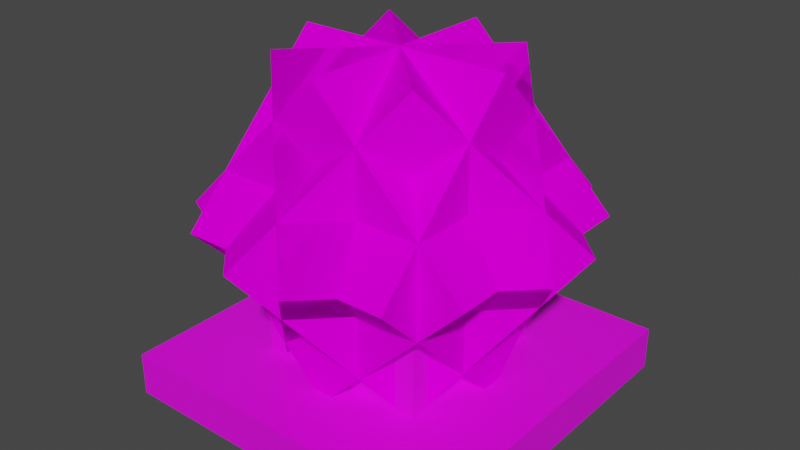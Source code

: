 # Source: heart.blend  (saved by Blender 3.3.6; exported with 4.5.12 LTS)
import bpy
from mathutils import Matrix  # noqa: F401  (used for matrix-valued properties, if any)

bpy.ops.wm.read_factory_settings(use_empty=True)
scene = bpy.context.scene
scene.name = 'Scene'

# ---- collections
col_collection = bpy.data.collections.new('Collection'); scene.collection.children.link(col_collection)

# ---- images (referenced by path relative to the original .blend; pixels are not part of the script)
import os
ASSET_DIR = os.environ.get("B2B_ASSET_DIR", "")  # directory of the original .blend (textures are referenced by path, not embedded)
HERE = os.path.dirname(os.path.abspath(__file__))  # packed textures are extracted next to this script under _unpacked/

def load_image(name, relpath, width, height, colorspace="sRGB"):
    """Load a texture the original file referenced (path relative to the .blend, or extracted next to this script)."""
    p = next((c for c in (os.path.join(HERE, relpath), os.path.join(ASSET_DIR, relpath)) if relpath and os.path.exists(c)), "")
    if p:
        img = bpy.data.images.load(p, check_existing=True)
        img.name = name
    else:  # same state as the original file: an image datablock whose file is absent (Cycles renders it pink)
        img = bpy.data.images.new(name, width, height)
        img.source = "FILE"
        img.filepath = "//" + (relpath or name)
    img.colorspace_settings.name = colorspace
    return img
img_biomass_png = load_image('biomass.png', 'biomass.png', 1024, 1024, 'sRGB')
img_alien_metal_png = load_image('alien_metal.png', 'alien_metal.png', 1024, 1024, 'sRGB')

# ---- materials (node trees are filled in below, after node groups)
mat_biomass = bpy.data.materials.new('biomass')
mat_biomass.use_transparent_shadow = False
mat_biomass.roughness = 1.0
mat_metal = bpy.data.materials.new('metal')
mat_metal.use_transparent_shadow = False

# ---- material node trees
mat_biomass.use_nodes = True; mat_biomass.node_tree.nodes.clear()
_N = mat_biomass.node_tree.nodes; _L = mat_biomass.node_tree.links
n0 = _N.new('ShaderNodeBsdfPrincipled'); n0.name = 'Principled BSDF'; n0.location = (1200, 0)
n0.distribution = 'GGX'
n0.subsurface_method = 'RANDOM_WALK_SKIN'
n0.inputs[2].default_value = 1.0
n0.inputs[3].default_value = 1.45
n0.inputs[13].default_value = 0.0
n0.inputs[27].default_value = (0.0, 0.0, 0.0, 1.0)
n0.inputs[28].default_value = 1.0
n1 = _N.new('ShaderNodeOutputMaterial'); n1.name = 'Material Output'; n1.location = (1500, 0)
n2 = _N.new('ShaderNodeTexImage'); n2.name = 'Image Texture'; n2.location = (910, -20)
n2.image = img_biomass_png
_L.new(n0.outputs[0], n1.inputs[0])
_L.new(n2.outputs[0], n0.inputs[0])
n1.is_active_output = True
mat_metal.use_nodes = True; mat_metal.node_tree.nodes.clear()
_N = mat_metal.node_tree.nodes; _L = mat_metal.node_tree.links
n0 = _N.new('ShaderNodeBsdfPrincipled'); n0.name = 'Principled BSDF'; n0.location = (10, 300)
n0.distribution = 'GGX'
n0.subsurface_method = 'RANDOM_WALK_SKIN'
n0.inputs[3].default_value = 1.45
n0.inputs[27].default_value = (0.0, 0.0, 0.0, 1.0)
n0.inputs[28].default_value = 1.0
n1 = _N.new('ShaderNodeOutputMaterial'); n1.name = 'Material Output'; n1.location = (300, 300)
n2 = _N.new('ShaderNodeTexImage'); n2.name = 'Image Texture'; n2.location = (-280, 280)
n2.image = img_alien_metal_png
_L.new(n0.outputs[0], n1.inputs[0])
_L.new(n2.outputs[0], n0.inputs[0])
n1.is_active_output = True

# ---- world
world_world = bpy.data.worlds.new('World'); scene.world = world_world
world_world.use_nodes = True; world_world.node_tree.nodes.clear()
_N = world_world.node_tree.nodes; _L = world_world.node_tree.links
n0 = _N.new('ShaderNodeOutputWorld'); n0.name = 'World Output'; n0.location = (300, 300)
n1 = _N.new('ShaderNodeBackground'); n1.name = 'Background'; n1.location = (10, 300)
n1.inputs[0].default_value = (0.05088, 0.05088, 0.05088, 1.0)
_L.new(n1.outputs[0], n0.inputs[0])
n0.is_active_output = True
world_world.color = (0.05088, 0.05088, 0.05088)
world_world.use_sun_shadow = False
world_world.sun_shadow_jitter_overblur = 0.0

# ---- meshes
me_cube_004 = bpy.data.meshes.new('cube.004')
me_cube_004.from_pydata([(0.221, 0.9786, 0.221), (-0.221, 0.9786, -0.221), (0.5335, 0.5366, -0.09153), (0.09153, 0.5366, -0.5335), (-0.5335, 0.5366, 0.09153), (-0.09153, 0.5366, 0.5335), (-0.221, 0.09467, -0.221), (0.221, 0.09467, 0.221), (-0.221, 0.9786, 0.221), (0.221, 0.9786, -0.221), (0.09153, 0.5366, 0.5335), (0.5335, 0.5366, 0.09153), (-0.09153, 0.5366, -0.5335), (-0.5335, 0.5366, -0.09153), (0.221, 0.09467, -0.221), (-0.221, 0.09467, 0.221), (0.3125, 0.9786, 1.554e-15), (-0.3125, 0.9786, 2.22e-16), (0.3125, 0.5366, -0.4419), (-0.3125, 0.5366, -0.4419), (-0.3125, 0.5366, 0.4419), (0.3125, 0.5366, 0.4419), (-0.3125, 0.09467, -1.998e-15), (0.3125, 0.09467, -6.106e-16), (0.0, 0.9786, 0.3125), (0.0, 0.9786, -0.3125), (0.4419, 0.5366, 0.3125), (0.4419, 0.5366, -0.3125), (-0.4419, 0.5366, -0.3125), (-0.4419, 0.5366, 0.3125), (1.11e-16, 0.09467, -0.3125), (1.11e-16, 0.09467, 0.3125), (-0.221, 0.9786, 0.221), (0.221, 0.9786, -0.221), (0.09153, 0.5366, 0.5335), (0.5335, 0.5366, 0.09153), (-0.09153, 0.5366, -0.5335), (-0.5335, 0.5366, -0.09153), (0.221, 0.09467, -0.221), (-0.221, 0.09467, 0.221)], [], [(3, 6, 4, 1), (2, 3, 1, 0), (7, 2, 0, 5), (6, 7, 5, 4), (5, 0, 1, 4), (6, 3, 2, 7), (11, 14, 12, 9), (10, 11, 9, 8), (15, 10, 8, 13), (14, 15, 13, 12), (13, 8, 9, 12), (14, 11, 10, 15), (19, 22, 20, 17), (18, 19, 17, 16), (23, 18, 16, 21), (22, 23, 21, 20), (21, 16, 17, 20), (22, 19, 18, 23), (27, 30, 28, 25), (26, 27, 25, 24), (31, 26, 24, 29), (30, 31, 29, 28), (29, 24, 25, 28), (30, 27, 26, 31), (35, 38, 36, 33), (34, 35, 33, 32), (39, 34, 32, 37), (38, 39, 37, 36), (37, 32, 33, 36), (38, 35, 34, 39)])
_uv = me_cube_004.uv_layers.new(name='UVMap')
_uv.uv.foreach_set('vector', [0.0, 0.375, 0.625, 0.375, 0.625, 1.0, 0.0, 1.0, 0.0, 0.375, 0.625, 0.375, 0.625, 1.0, 0.0, 1.0, 0.0, 0.375, 0.625, 0.375, 0.625, 1.0, 0.0, 1.0, 0.0, 0.375, 0.625, 0.375, 0.625, 1.0, 0.0, 1.0, 0.0, 0.375, 0.625, 0.375, 0.625, 1.0, 0.0, 1.0, 0.0, 0.375, 0.625, 0.375, 0.625, 1.0, 0.0, 1.0, 0.0, 0.375, 0.625, 0.375, 0.625, 1.0, 0.0, 1.0, 0.0, 0.375, 0.625, 0.375, 0.625, 1.0, 0.0, 1.0, 0.0, 0.375, 0.625, 0.375, 0.625, 1.0, 0.0, 1.0, 0.0, 0.375, 0.625, 0.375, 0.625, 1.0, 0.0, 1.0, 0.0, 0.375, 0.625, 0.375, 0.625, 1.0, 0.0, 1.0, 0.0, 0.375, 0.625, 0.375, 0.625, 1.0, 0.0, 1.0, 0.0, 0.375, 0.625, 0.375, 0.625, 1.0, 0.0, 1.0, 0.0, 0.375, 0.625, 0.375, 0.625, 1.0, 0.0, 1.0, 0.0, 0.375, 0.625, 0.375, 0.625, 1.0, 0.0, 1.0, 0.0, 0.375, 0.625, 0.375, 0.625, 1.0, 0.0, 1.0, 0.0, 0.375, 0.625, 0.375, 0.625, 1.0, 0.0, 1.0, 0.0, 0.375, 0.625, 0.375, 0.625, 1.0, 0.0, 1.0, 0.0, 0.375, 0.625, 0.375, 0.625, 1.0, 0.0, 1.0, 0.0, 0.375, 0.625, 0.375, 0.625, 1.0, 0.0, 1.0, 0.0, 0.375, 0.625, 0.375, 0.625, 1.0, 0.0, 1.0, 0.0, 0.375, 0.625, 0.375, 0.625, 1.0, 0.0, 1.0, 0.0, 0.375, 0.625, 0.375, 0.625, 1.0, 0.0, 1.0, 0.0, 0.375, 0.625, 0.375, 0.625, 1.0, 0.0, 1.0, 0.0, 0.375, 0.625, 0.375, 0.625, 1.0, 0.0, 1.0, 0.0, 0.375, 0.625, 0.375, 0.625, 1.0, 0.0, 1.0, 0.0, 0.375, 0.625, 0.375, 0.625, 1.0, 0.0, 1.0, 0.0, 0.375, 0.625, 0.375, 0.625, 1.0, 0.0, 1.0, 0.0, 0.375, 0.625, 0.375, 0.625, 1.0, 0.0, 1.0, 0.0, 0.375, 0.625, 0.375, 0.625, 1.0, 0.0, 1.0])
me_cube_004.materials.append(mat_biomass)
me_cube_004.update()
me_cube_004.normals_split_custom_set([tuple(v) for v in zip(*[iter([-0.7071, 0.0, -0.7071, -0.7071, 0.0, -0.7071, -0.7071, 0.0, -0.7071, -0.7071, 0.0, -0.7071, 0.5, 0.7071, -0.5, 0.5, 0.7071, -0.5, 0.5, 0.7071, -0.5, 0.5, 0.7071, -0.5, 0.7071, 0.0, 0.7071, 0.7071, 0.0, 0.7071, 0.7071, 0.0, 0.7071, 0.7071, 0.0, 0.7071, -0.5, -0.7071, 0.5, -0.5, -0.7071, 0.5, -0.5, -0.7071, 0.5, -0.5, -0.7071, 0.5, -0.5, 0.7071, 0.5, -0.5, 0.7071, 0.5, -0.5, 0.7071, 0.5, -0.5, 0.7071, 0.5, 0.5, -0.7071, -0.5, 0.5, -0.7071, -0.5, 0.5, -0.7071, -0.5, 0.5, -0.7071, -0.5, 0.7071, 0.0, -0.7071, 0.7071, 0.0, -0.7071, 0.7071, 0.0, -0.7071, 0.7071, 0.0, -0.7071, 0.5, 0.7071, 0.5, 0.5, 0.7071, 0.5, 0.5, 0.7071, 0.5, 0.5, 0.7071, 0.5, -0.7071, 0.0, 0.7071, -0.7071, 0.0, 0.7071, -0.7071, 0.0, 0.7071, -0.7071, 0.0, 0.7071, -0.5, -0.7071, -0.5, -0.5, -0.7071, -0.5, -0.5, -0.7071, -0.5, -0.5, -0.7071, -0.5, -0.5, 0.7071, -0.5, -0.5, 0.7071, -0.5, -0.5, 0.7071, -0.5, -0.5, 0.7071, -0.5, 0.5, -0.7071, 0.5, 0.5, -0.7071, 0.5, 0.5, -0.7071, 0.5, 0.5, -0.7071, 0.5, -1.0, 0.0, 0.0, -1.0, 0.0, 0.0, -1.0, 0.0, 0.0, -1.0, 0.0, 0.0, 0.0, 0.7071, -0.7071, 0.0, 0.7071, -0.7071, 0.0, 0.7071, -0.7071, 0.0, 0.7071, -0.7071, 1.0, 0.0, 0.0, 1.0, 0.0, 0.0, 1.0, 0.0, 0.0, 1.0, 0.0, 0.0, 0.0, -0.7071, 0.7071, 0.0, -0.7071, 0.7071, 0.0, -0.7071, 0.7071, 0.0, -0.7071, 0.7071, 0.0, 0.7071, 0.7071, 0.0, 0.7071, 0.7071, 0.0, 0.7071, 0.7071, 0.0, 0.7071, 0.7071, 0.0, -0.7071, -0.7071, 0.0, -0.7071, -0.7071, 0.0, -0.7071, -0.7071, 0.0, -0.7071, -0.7071, 3.815e-08, 0.0, -1.0, 3.815e-08, 0.0, -1.0, 3.815e-08, 0.0, -1.0, 3.815e-08, 0.0, -1.0, 0.7071, 0.7071, 0.0, 0.7071, 0.7071, 0.0, 0.7071, 0.7071, 0.0, 0.7071, 0.7071, 0.0, 0.0, 0.0, 1.0, 0.0, 0.0, 1.0, 0.0, 0.0, 1.0, 0.0, 0.0, 1.0, -0.7071, -0.7071, 0.0, -0.7071, -0.7071, 0.0, -0.7071, -0.7071, 0.0, -0.7071, -0.7071, 0.0, -0.7071, 0.7071, 0.0, -0.7071, 0.7071, 0.0, -0.7071, 0.7071, 0.0, -0.7071, 0.7071, 0.0, 0.7071, -0.7071, 0.0, 0.7071, -0.7071, 0.0, 0.7071, -0.7071, 0.0, 0.7071, -0.7071, 0.0, 0.7071, 0.0, -0.7071, 0.7071, 0.0, -0.7071, 0.7071, 0.0, -0.7071, 0.7071, 0.0, -0.7071, 0.5, 0.7071, 0.5, 0.5, 0.7071, 0.5, 0.5, 0.7071, 0.5, 0.5, 0.7071, 0.5, -0.7071, 0.0, 0.7071, -0.7071, 0.0, 0.7071, -0.7071, 0.0, 0.7071, -0.7071, 0.0, 0.7071, -0.5, -0.7071, -0.5, -0.5, -0.7071, -0.5, -0.5, -0.7071, -0.5, -0.5, -0.7071, -0.5, -0.5, 0.7071, -0.5, -0.5, 0.7071, -0.5, -0.5, 0.7071, -0.5, -0.5, 0.7071, -0.5, 0.5, -0.7071, 0.5, 0.5, -0.7071, 0.5, 0.5, -0.7071, 0.5, 0.5, -0.7071, 0.5])] * 3)])
me_stand = bpy.data.meshes.new('stand')
me_stand.from_pydata([(0.25, 0.4375, 0.25), (0.25, 0.4375, -0.25), (0.25, 0.0, 0.25), (0.25, 0.0, -0.25), (-0.25, 0.4375, -0.25), (-0.25, 0.4375, 0.25), (-0.25, 0.0, -0.25), (-0.25, 0.0, 0.25), (0.5, 0.125, 0.5), (0.5, 0.125, -0.5), (0.5, 0.0, 0.5), (0.5, 0.0, -0.5), (-0.5, 0.125, -0.5), (-0.5, 0.125, 0.5), (-0.5, 0.0, -0.5), (-0.5, 0.0, 0.5)], [], [(3, 6, 4, 1), (2, 3, 1, 0), (7, 2, 0, 5), (6, 7, 5, 4), (5, 0, 1, 4), (6, 3, 2, 7), (11, 14, 12, 9), (10, 11, 9, 8), (15, 10, 8, 13), (14, 15, 13, 12), (13, 8, 9, 12), (14, 11, 10, 15)])
_uv = me_stand.uv_layers.new(name='UVMap')
_uv.uv.foreach_set('vector', [0.0, 0.5625, 0.5, 0.5625, 0.5, 1.0, 0.0, 1.0, 0.0, 0.5625, 0.5, 0.5625, 0.5, 1.0, 0.0, 1.0, 0.0, 0.5625, 0.5, 0.5625, 0.5, 1.0, 0.0, 1.0, 0.0, 0.5625, 0.5, 0.5625, 0.5, 1.0, 0.0, 1.0, 0.0, 0.5, 0.5, 0.5, 0.5, 1.0, 0.0, 1.0, 0.0, 0.5, 0.5, 0.5, 0.5, 1.0, 0.0, 1.0, 0.0, 0.875, 1.0, 0.875, 1.0, 1.0, 0.0, 1.0, 0.0, 0.875, 1.0, 0.875, 1.0, 1.0, 0.0, 1.0, 0.0, 0.875, 1.0, 0.875, 1.0, 1.0, 0.0, 1.0, 0.0, 0.875, 1.0, 0.875, 1.0, 1.0, 0.0, 1.0, 0.0, 0.0, 1.0, 0.0, 1.0, 1.0, 0.0, 1.0, 0.0, 0.0, 1.0, 0.0, 1.0, 1.0, 0.0, 1.0])
me_stand.materials.append(mat_metal)
me_stand.update()
me_stand.normals_split_custom_set([tuple(v) for v in zip(*[iter([0.0, 0.0, -1.0, 0.0, 0.0, -1.0, 0.0, 0.0, -1.0, 0.0, 0.0, -1.0, 1.0, 0.0, 0.0, 1.0, 0.0, 0.0, 1.0, 0.0, 0.0, 1.0, 0.0, 0.0, 0.0, 0.0, 1.0, 0.0, 0.0, 1.0, 0.0, 0.0, 1.0, 0.0, 0.0, 1.0, -1.0, 0.0, 0.0, -1.0, 0.0, 0.0, -1.0, 0.0, 0.0, -1.0, 0.0, 0.0, 0.0, 1.0, 0.0, 0.0, 1.0, 0.0, 0.0, 1.0, 0.0, 0.0, 1.0, 0.0, 0.0, -1.0, 0.0, 0.0, -1.0, 0.0, 0.0, -1.0, 0.0, 0.0, -1.0, 0.0, 0.0, 0.0, -1.0, 0.0, 0.0, -1.0, 0.0, 0.0, -1.0, 0.0, 0.0, -1.0, 1.0, 0.0, 0.0, 1.0, 0.0, 0.0, 1.0, 0.0, 0.0, 1.0, 0.0, 0.0, 0.0, 0.0, 1.0, 0.0, 0.0, 1.0, 0.0, 0.0, 1.0, 0.0, 0.0, 1.0, -1.0, 0.0, 0.0, -1.0, 0.0, 0.0, -1.0, 0.0, 0.0, -1.0, 0.0, 0.0, 0.0, 1.0, 0.0, 0.0, 1.0, 0.0, 0.0, 1.0, 0.0, 0.0, 1.0, 0.0, 0.0, -1.0, 0.0, 0.0, -1.0, 0.0, 0.0, -1.0, 0.0, 0.0, -1.0, 0.0])] * 3)])

# ---- objects
ob_cube_004 = bpy.data.objects.new('cube.004', me_cube_004)
ob_stand = bpy.data.objects.new('stand', me_stand)

# ---- transforms, parenting, visibility, modifiers, constraints
ob_cube_004.location = (0.0, 0.0, -0.5)
ob_cube_004.rotation_euler = (1.571, -0.0, 0.0)
ob_stand.location = (0.0, 0.0, -0.5)
ob_stand.rotation_euler = (1.571, -0.0, 0.0)

# ---- collection membership
col_collection.objects.link(ob_cube_004)
col_collection.objects.link(ob_stand)

# ---- scene / render settings (as saved in the file)
scene.frame_start = 1; scene.frame_end = 250; scene.frame_set(1)
scene.render.engine = 'BLENDER_EEVEE_NEXT'
scene.cycles.sampling_pattern = 'TABULATED_SOBOL'
scene.cycles.use_light_tree = False
scene.view_settings.view_transform = 'Filmic'
bpy.context.view_layer.update()

# ---- added for rendering (the .blend has no active camera and no usable light): camera, sun
cam_auto = bpy.data.cameras.new('AutoCamera')
cam_auto.lens = 50.0
cam_auto.sensor_width = 36.0
cam_auto.clip_end = 1000.0
ob_auto_camera = bpy.data.objects.new('AutoCamera', cam_auto)
scene.collection.objects.link(ob_auto_camera)
ob_auto_camera.location = (1.66394, -1.99673, 1.32043)
ob_auto_camera.rotation_euler = (1.09748, -7.21219e-08, 0.694738)
scene.camera = ob_auto_camera
light_auto_sun = bpy.data.lights.new('AutoSun', 'SUN')
light_auto_sun.energy = 3.0
light_auto_sun.angle = 0.0523599
ob_auto_sun = bpy.data.objects.new('AutoSun', light_auto_sun)
scene.collection.objects.link(ob_auto_sun)
ob_auto_sun.rotation_euler = (0.872665, 0.174533, 0.523599)
bpy.context.view_layer.update()
